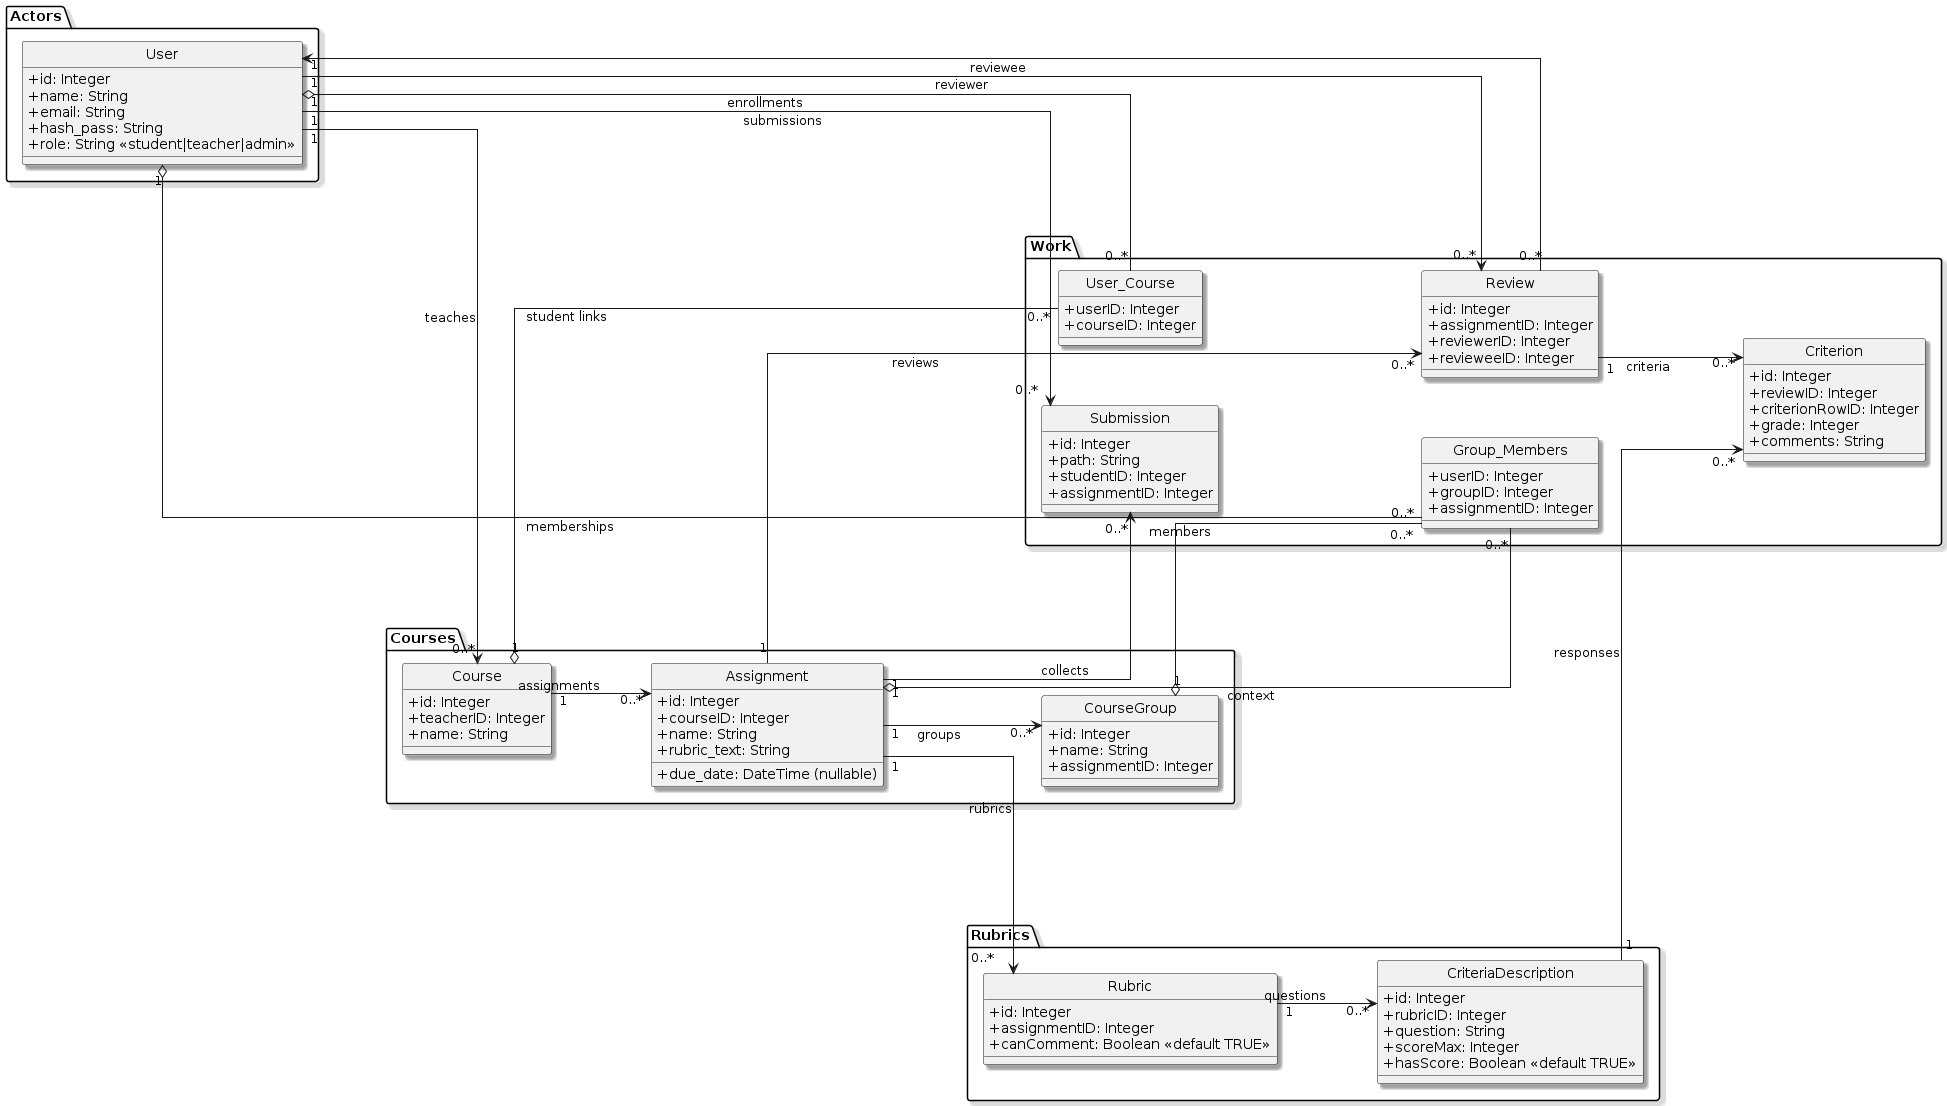

The diagram above was rendered by PlantUML. Its source (embedded in the PNG):
@startuml
hide circle
skinparam Ranksep 100
skinparam nodesep 60
skinparam Shadowing true
skinparam Linetype ortho
skinparam classAttributeIconSize 0
left to right direction

package "Actors" {
class User {
  +id: Integer
  +name: String
  +email: String
  +hash_pass: String
  +role: String <<student|teacher|admin>>
}
}

package "Courses" {
class Course {
  +id: Integer
  +teacherID: Integer
  +name: String
}

class Assignment {
  +id: Integer
  +courseID: Integer
  +name: String
  +rubric_text: String
  +due_date: DateTime (nullable)
}

class CourseGroup {
  +id: Integer
  +name: String
  +assignmentID: Integer
}
}

package "Work" {
class Submission {
  +id: Integer
  +path: String
  +studentID: Integer
  +assignmentID: Integer
}

class Group_Members {
  +userID: Integer
  +groupID: Integer
  +assignmentID: Integer
}

class User_Course {
  +userID: Integer
  +courseID: Integer
}

class Review {
  +id: Integer
  +assignmentID: Integer
  +reviewerID: Integer
  +revieweeID: Integer
}

class Criterion {
  +id: Integer
  +reviewID: Integer
  +criterionRowID: Integer
  +grade: Integer
  +comments: String
}
}

package "Rubrics" {
class Rubric {
  +id: Integer
  +assignmentID: Integer
  +canComment: Boolean <<default TRUE>>
}

class CriteriaDescription {
  +id: Integer
  +rubricID: Integer
  +question: String
  +scoreMax: Integer
  +hasScore: Boolean <<default TRUE>>
}
}

' Hidden layout hints to keep columns separated
User -[hidden]-> Course
Course -[hidden]-> Assignment
Assignment -[hidden]-> Submission
Submission -[hidden]-> Review
Review -[hidden]-> Rubric
Rubric -[hidden]-> CriteriaDescription
User_Course -[hidden]- Group_Members

' Teaching & enrollment relationships
User "1" --> "0..*" Course : teaches
User "1" o-- "0..*" User_Course : enrollments
Course "1" o-- "0..*" User_Course : student links

' Course & assignment structure
Course "1" --> "0..*" Assignment : assignments
Assignment "1" --> "0..*" CourseGroup : groups

' Group membership bridge
CourseGroup "1" o-- "0..*" Group_Members : members
User "1" o-- "0..*" Group_Members : memberships
Assignment "1" o-- "0..*" Group_Members : context

' Submissions
User "1" --> "0..*" Submission : submissions
Assignment "1" --> "0..*" Submission : collects

' Peer review flow
Assignment "1" --> "0..*" Review : reviews
User "1" --> "0..*" Review : reviewer
User "1" <-- "0..*" Review : reviewee
Review "1" --> "0..*" Criterion : criteria

' Rubrics and criteria
Assignment "1" --> "0..*" Rubric : rubrics
Rubric "1" --> "0..*" CriteriaDescription : questions
CriteriaDescription "1" --> "0..*" Criterion : responses

@enduml